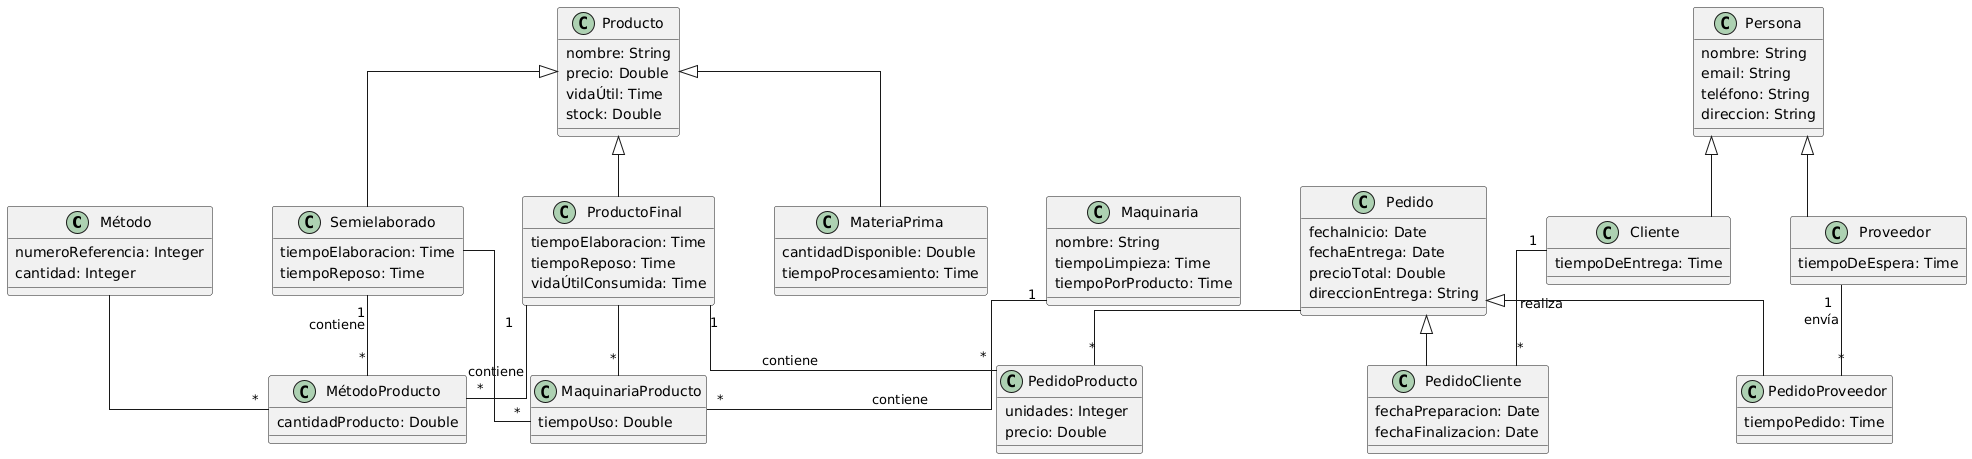

The diagram above was rendered by PlantUML. Its source (embedded in the PNG):
@startuml
skinparam packageStyle rectangle
skinparam linetype ortho
skinparam nodesep 60
skinparam ranksep 50
skinparam padding 2
skinparam roundcorner 5
top to bottom direction
class Método {
  numeroReferencia: Integer
  cantidad: Integer
}
class MétodoProducto {
  cantidadProducto: Double
}
class Producto {
  nombre: String
  precio: Double
  vidaÚtil: Time
  stock: Double
}
class MateriaPrima {
  cantidadDisponible: Double
  tiempoProcesamiento: Time
}
class Semielaborado {
  tiempoElaboracion: Time
  tiempoReposo: Time
}
class ProductoFinal {
  tiempoElaboracion: Time
  tiempoReposo: Time
  vidaÚtilConsumida: Time
}
class Maquinaria {
  nombre: String
  tiempoLimpieza: Time
  tiempoPorProducto: Time
}
class MaquinariaProducto {
  tiempoUso: Double
}
class PedidoProducto {
  unidades: Integer
  precio: Double
}
class Persona {
  nombre: String
  email: String
  teléfono: String
  direccion: String
}
class Cliente {
  tiempoDeEntrega: Time
}
class Proveedor {
  tiempoDeEspera: Time
}
class Pedido {
  fechaInicio: Date
  fechaEntrega: Date
  precioTotal: Double
  direccionEntrega: String
}
class PedidoCliente {
  fechaPreparacion: Date
  fechaFinalizacion: Date
}
class PedidoProveedor {
  tiempoPedido: Time
}
' Relaciones
Persona <|-- Cliente
Persona <|-- Proveedor
Pedido <|-- PedidoCliente
Pedido <|-- PedidoProveedor
Producto <|-- MateriaPrima
Producto <|-- Semielaborado
Producto <|-- ProductoFinal

Cliente "1" -- "*" PedidoCliente : realiza
Proveedor "1" -- "*" PedidoProveedor : envía

Pedido -- "*" PedidoProducto
ProductoFinal "1" -- "*" PedidoProducto : contiene

Método -- "*" MétodoProducto
Semielaborado "1" -- "*" MétodoProducto : contiene
ProductoFinal "1" -- "*" MétodoProducto : contiene

Semielaborado -- "*" MaquinariaProducto
ProductoFinal -- "*" MaquinariaProducto
Maquinaria "1" -- "*" MaquinariaProducto : contiene
@enduml